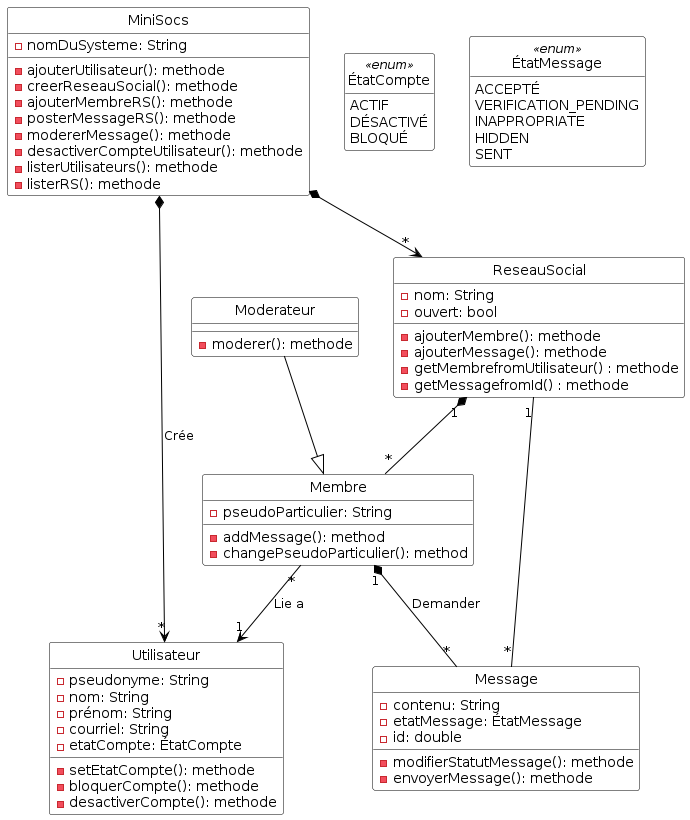

The diagram above was rendered by PlantUML. Its source (embedded in the PNG):
@startuml

'Diagramme de classes (PlantUML)'

'Configuration charte graphique'
hide empty methods
hide circle
skinparam class {
  BackgroundColor White
  ArrowColor Black
  BorderColor Black
}

'Classes, énumérations, etc.'
class MiniSocs {
  - nomDuSysteme: String
  - ajouterUtilisateur(): methode
  - creerReseauSocial(): methode
  - ajouterMembreRS(): methode
  - posterMessageRS(): methode
  - modererMessage(): methode
  - desactiverCompteUtilisateur(): methode
  - listerUtilisateurs(): methode
  - listerRS(): methode
}

class Utilisateur {
  - pseudonyme: String
  - nom: String
  - prénom: String
  - courriel: String
  - etatCompte: ÉtatCompte
  - setEtatCompte(): methode
  - bloquerCompte(): methode
  - desactiverCompte(): methode
}

enum ÉtatCompte <<enum>> {
  ACTIF
  DÉSACTIVÉ
  BLOQUÉ
}

enum ÉtatMessage <<enum>> {
  ACCEPTÉ
  VERIFICATION_PENDING
  INAPPROPRIATE
  HIDDEN
  SENT
}

class Membre {
  - pseudoParticulier: String
  - addMessage(): method
  - changePseudoParticulier(): method
}

class Moderateur {
  - moderer(): methode
}

class ReseauSocial {
  - nom: String
  - ouvert: bool
  - ajouterMembre(): methode
  - ajouterMessage(): methode
  - getMembrefromUtilisateur() : methode
  - getMessagefromId() : methode
}

class Message {
  - contenu: String
  - etatMessage: ÉtatMessage
  - id: double
  - modifierStatutMessage(): methode
  - envoyerMessage(): methode
}

'Associations, etc.'
MiniSocs *--> "*" Utilisateur: Crée
Membre "*" --> "1" Utilisateur: Lie a

Membre "1" *-- "*" Message: Demander
        
MiniSocs *--> "*" ReseauSocial
        ReseauSocial "1"-- "*" Message
        
ReseauSocial "1" *-- "*" Membre

Moderateur --|> Membre

'Au besoin, aides pour le positionnement'

@enduml